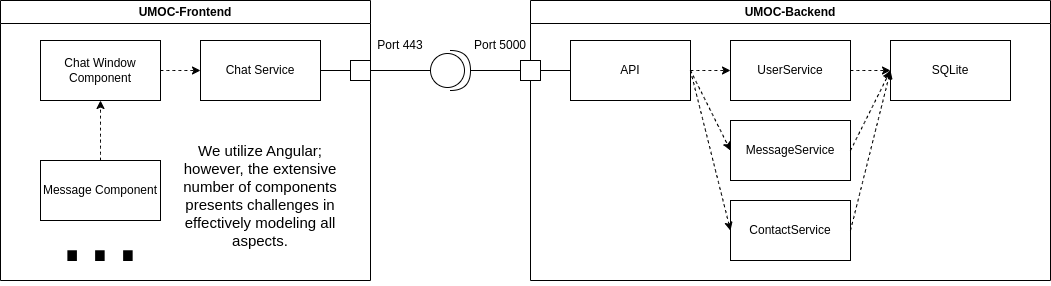

The diagram above was exported from draw.io. Its source (the exported page's mxGraphModel, read from the mxfile embedded in the PNG):
<mxGraphModel dx="3103" dy="1689" grid="1" gridSize="10" guides="1" tooltips="1" connect="1" arrows="1" fold="1" page="0" pageScale="1" pageWidth="850" pageHeight="1100" math="0" shadow="0">
  <root>
    <mxCell id="0" />
    <mxCell id="1" parent="0" />
    <mxCell id="6SvocNzoXoa7-xNE5M5W-27" value="UMOC-Backend" style="swimlane;whiteSpace=wrap;html=1;" vertex="1" parent="1">
      <mxGeometry x="-720" y="-760" width="520" height="280" as="geometry" />
    </mxCell>
    <mxCell id="6SvocNzoXoa7-xNE5M5W-28" value="API" style="rounded=0;whiteSpace=wrap;html=1;" vertex="1" parent="6SvocNzoXoa7-xNE5M5W-27">
      <mxGeometry x="40" y="40" width="120" height="60" as="geometry" />
    </mxCell>
    <mxCell id="6SvocNzoXoa7-xNE5M5W-32" value="UserService" style="rounded=0;whiteSpace=wrap;html=1;" vertex="1" parent="6SvocNzoXoa7-xNE5M5W-27">
      <mxGeometry x="200" y="40" width="120" height="60" as="geometry" />
    </mxCell>
    <mxCell id="6SvocNzoXoa7-xNE5M5W-31" value="MessageService" style="rounded=0;whiteSpace=wrap;html=1;" vertex="1" parent="6SvocNzoXoa7-xNE5M5W-27">
      <mxGeometry x="200" y="120" width="120" height="60" as="geometry" />
    </mxCell>
    <mxCell id="6SvocNzoXoa7-xNE5M5W-30" value="ContactService" style="rounded=0;whiteSpace=wrap;html=1;" vertex="1" parent="6SvocNzoXoa7-xNE5M5W-27">
      <mxGeometry x="200" y="200" width="120" height="60" as="geometry" />
    </mxCell>
    <mxCell id="6SvocNzoXoa7-xNE5M5W-34" value="SQLite" style="rounded=0;whiteSpace=wrap;html=1;" vertex="1" parent="6SvocNzoXoa7-xNE5M5W-27">
      <mxGeometry x="360" y="40" width="120" height="60" as="geometry" />
    </mxCell>
    <mxCell id="6SvocNzoXoa7-xNE5M5W-37" value="" style="html=1;labelBackgroundColor=#ffffff;startArrow=none;startFill=0;startSize=6;endArrow=classic;endFill=1;endSize=6;jettySize=auto;orthogonalLoop=1;strokeWidth=1;dashed=1;fontSize=14;rounded=0;curved=1;entryX=0;entryY=0.5;entryDx=0;entryDy=0;exitX=1;exitY=0.5;exitDx=0;exitDy=0;" edge="1" parent="6SvocNzoXoa7-xNE5M5W-27" source="6SvocNzoXoa7-xNE5M5W-28" target="6SvocNzoXoa7-xNE5M5W-31">
      <mxGeometry width="60" height="60" relative="1" as="geometry">
        <mxPoint x="160" y="150" as="sourcePoint" />
        <mxPoint x="220" y="90" as="targetPoint" />
      </mxGeometry>
    </mxCell>
    <mxCell id="6SvocNzoXoa7-xNE5M5W-39" value="" style="html=1;labelBackgroundColor=#ffffff;startArrow=none;startFill=0;startSize=6;endArrow=classic;endFill=1;endSize=6;jettySize=auto;orthogonalLoop=1;strokeWidth=1;dashed=1;fontSize=14;rounded=0;curved=1;entryX=0;entryY=0.5;entryDx=0;entryDy=0;exitX=1;exitY=0.5;exitDx=0;exitDy=0;" edge="1" parent="6SvocNzoXoa7-xNE5M5W-27" source="6SvocNzoXoa7-xNE5M5W-28" target="6SvocNzoXoa7-xNE5M5W-32">
      <mxGeometry width="60" height="60" relative="1" as="geometry">
        <mxPoint x="160" y="120" as="sourcePoint" />
        <mxPoint x="220" y="60" as="targetPoint" />
      </mxGeometry>
    </mxCell>
    <mxCell id="6SvocNzoXoa7-xNE5M5W-40" value="" style="html=1;labelBackgroundColor=#ffffff;startArrow=none;startFill=0;startSize=6;endArrow=classic;endFill=1;endSize=6;jettySize=auto;orthogonalLoop=1;strokeWidth=1;dashed=1;fontSize=14;rounded=0;curved=1;exitX=1;exitY=0.5;exitDx=0;exitDy=0;entryX=0;entryY=0.5;entryDx=0;entryDy=0;" edge="1" parent="6SvocNzoXoa7-xNE5M5W-27" source="6SvocNzoXoa7-xNE5M5W-28" target="6SvocNzoXoa7-xNE5M5W-30">
      <mxGeometry width="60" height="60" relative="1" as="geometry">
        <mxPoint x="210" y="290" as="sourcePoint" />
        <mxPoint x="270" y="230" as="targetPoint" />
      </mxGeometry>
    </mxCell>
    <mxCell id="6SvocNzoXoa7-xNE5M5W-41" value="" style="html=1;labelBackgroundColor=#ffffff;startArrow=none;startFill=0;startSize=6;endArrow=classic;endFill=1;endSize=6;jettySize=auto;orthogonalLoop=1;strokeWidth=1;dashed=1;fontSize=14;rounded=0;curved=1;entryX=0;entryY=0.5;entryDx=0;entryDy=0;exitX=1;exitY=0.5;exitDx=0;exitDy=0;" edge="1" parent="6SvocNzoXoa7-xNE5M5W-27" source="6SvocNzoXoa7-xNE5M5W-30" target="6SvocNzoXoa7-xNE5M5W-34">
      <mxGeometry width="60" height="60" relative="1" as="geometry">
        <mxPoint x="360" y="230" as="sourcePoint" />
        <mxPoint x="420" y="170" as="targetPoint" />
      </mxGeometry>
    </mxCell>
    <mxCell id="6SvocNzoXoa7-xNE5M5W-42" value="" style="html=1;labelBackgroundColor=#ffffff;startArrow=none;startFill=0;startSize=6;endArrow=classic;endFill=1;endSize=6;jettySize=auto;orthogonalLoop=1;strokeWidth=1;dashed=1;fontSize=14;rounded=0;curved=1;entryX=0;entryY=0.5;entryDx=0;entryDy=0;exitX=1;exitY=0.5;exitDx=0;exitDy=0;" edge="1" parent="6SvocNzoXoa7-xNE5M5W-27" source="6SvocNzoXoa7-xNE5M5W-31" target="6SvocNzoXoa7-xNE5M5W-34">
      <mxGeometry width="60" height="60" relative="1" as="geometry">
        <mxPoint x="370" y="240" as="sourcePoint" />
        <mxPoint x="450" y="190" as="targetPoint" />
      </mxGeometry>
    </mxCell>
    <mxCell id="6SvocNzoXoa7-xNE5M5W-43" value="" style="html=1;labelBackgroundColor=#ffffff;startArrow=none;startFill=0;startSize=6;endArrow=classic;endFill=1;endSize=6;jettySize=auto;orthogonalLoop=1;strokeWidth=1;dashed=1;fontSize=14;rounded=0;curved=1;entryX=0;entryY=0.5;entryDx=0;entryDy=0;exitX=1;exitY=0.5;exitDx=0;exitDy=0;" edge="1" parent="6SvocNzoXoa7-xNE5M5W-27" source="6SvocNzoXoa7-xNE5M5W-32" target="6SvocNzoXoa7-xNE5M5W-34">
      <mxGeometry width="60" height="60" relative="1" as="geometry">
        <mxPoint x="370" y="160" as="sourcePoint" />
        <mxPoint x="450" y="160" as="targetPoint" />
      </mxGeometry>
    </mxCell>
    <mxCell id="6SvocNzoXoa7-xNE5M5W-45" value="" style="whiteSpace=wrap;html=1;aspect=fixed;" vertex="1" parent="6SvocNzoXoa7-xNE5M5W-27">
      <mxGeometry x="-10" y="60" width="20" height="20" as="geometry" />
    </mxCell>
    <mxCell id="6SvocNzoXoa7-xNE5M5W-47" value="" style="endArrow=none;html=1;rounded=0;fontSize=12;startSize=8;endSize=8;curved=1;entryX=0;entryY=0.5;entryDx=0;entryDy=0;exitX=1;exitY=0.5;exitDx=0;exitDy=0;" edge="1" parent="6SvocNzoXoa7-xNE5M5W-27" source="6SvocNzoXoa7-xNE5M5W-45" target="6SvocNzoXoa7-xNE5M5W-28">
      <mxGeometry width="50" height="50" relative="1" as="geometry">
        <mxPoint x="50" y="190" as="sourcePoint" />
        <mxPoint x="100" y="140" as="targetPoint" />
      </mxGeometry>
    </mxCell>
    <mxCell id="6SvocNzoXoa7-xNE5M5W-44" value="" style="shape=providedRequiredInterface;html=1;verticalLabelPosition=bottom;sketch=0;" vertex="1" parent="1">
      <mxGeometry x="-820" y="-710" width="40" height="40" as="geometry" />
    </mxCell>
    <mxCell id="6SvocNzoXoa7-xNE5M5W-46" value="Port 5000" style="text;html=1;align=center;verticalAlign=middle;whiteSpace=wrap;rounded=0;" vertex="1" parent="1">
      <mxGeometry x="-780" y="-730" width="60" height="30" as="geometry" />
    </mxCell>
    <mxCell id="6SvocNzoXoa7-xNE5M5W-48" value="" style="endArrow=none;html=1;rounded=0;fontSize=12;startSize=8;endSize=8;curved=1;entryX=0;entryY=0.5;entryDx=0;entryDy=0;exitX=1;exitY=0.5;exitDx=0;exitDy=0;exitPerimeter=0;" edge="1" parent="1" source="6SvocNzoXoa7-xNE5M5W-44" target="6SvocNzoXoa7-xNE5M5W-45">
      <mxGeometry width="50" height="50" relative="1" as="geometry">
        <mxPoint x="-530" y="-470" as="sourcePoint" />
        <mxPoint x="-480" y="-520" as="targetPoint" />
      </mxGeometry>
    </mxCell>
    <mxCell id="6SvocNzoXoa7-xNE5M5W-49" value="UMOC-Frontend" style="swimlane;whiteSpace=wrap;html=1;" vertex="1" parent="1">
      <mxGeometry x="-1250" y="-760" width="370" height="280" as="geometry" />
    </mxCell>
    <mxCell id="6SvocNzoXoa7-xNE5M5W-50" value="Chat Window Component" style="rounded=0;whiteSpace=wrap;html=1;" vertex="1" parent="6SvocNzoXoa7-xNE5M5W-49">
      <mxGeometry x="40" y="40" width="120" height="60" as="geometry" />
    </mxCell>
    <mxCell id="6SvocNzoXoa7-xNE5M5W-51" value="Chat Service" style="rounded=0;whiteSpace=wrap;html=1;" vertex="1" parent="6SvocNzoXoa7-xNE5M5W-49">
      <mxGeometry x="200" y="40" width="120" height="60" as="geometry" />
    </mxCell>
    <mxCell id="6SvocNzoXoa7-xNE5M5W-56" value="" style="html=1;labelBackgroundColor=#ffffff;startArrow=none;startFill=0;startSize=6;endArrow=classic;endFill=1;endSize=6;jettySize=auto;orthogonalLoop=1;strokeWidth=1;dashed=1;fontSize=14;rounded=0;curved=1;exitX=1;exitY=0.5;exitDx=0;exitDy=0;entryX=0;entryY=0.5;entryDx=0;entryDy=0;" edge="1" parent="6SvocNzoXoa7-xNE5M5W-49" source="6SvocNzoXoa7-xNE5M5W-50">
      <mxGeometry width="60" height="60" relative="1" as="geometry">
        <mxPoint x="80" y="80" as="sourcePoint" />
        <mxPoint x="200" y="70" as="targetPoint" />
      </mxGeometry>
    </mxCell>
    <mxCell id="6SvocNzoXoa7-xNE5M5W-57" value="Message Component" style="rounded=0;whiteSpace=wrap;html=1;" vertex="1" parent="6SvocNzoXoa7-xNE5M5W-49">
      <mxGeometry x="40" y="160" width="120" height="60" as="geometry" />
    </mxCell>
    <mxCell id="6SvocNzoXoa7-xNE5M5W-58" value="" style="html=1;labelBackgroundColor=#ffffff;startArrow=none;startFill=0;startSize=6;endArrow=classic;endFill=1;endSize=6;jettySize=auto;orthogonalLoop=1;strokeWidth=1;dashed=1;fontSize=14;rounded=0;curved=1;exitX=0.5;exitY=0;exitDx=0;exitDy=0;entryX=0.5;entryY=1;entryDx=0;entryDy=0;" edge="1" parent="6SvocNzoXoa7-xNE5M5W-49" source="6SvocNzoXoa7-xNE5M5W-57" target="6SvocNzoXoa7-xNE5M5W-50">
      <mxGeometry width="60" height="60" relative="1" as="geometry">
        <mxPoint x="120" y="170" as="sourcePoint" />
        <mxPoint x="180" y="110" as="targetPoint" />
      </mxGeometry>
    </mxCell>
    <mxCell id="6SvocNzoXoa7-xNE5M5W-59" value="&lt;font style=&quot;font-size: 100px;&quot;&gt;...&lt;/font&gt;" style="text;html=1;align=center;verticalAlign=middle;whiteSpace=wrap;rounded=0;" vertex="1" parent="6SvocNzoXoa7-xNE5M5W-49">
      <mxGeometry x="10" y="185" width="180" height="80" as="geometry" />
    </mxCell>
    <mxCell id="6SvocNzoXoa7-xNE5M5W-60" value="We utilize Angular; however, the extensive number of components presents challenges in effectively modeling all aspects." style="text;html=1;align=center;verticalAlign=middle;whiteSpace=wrap;rounded=0;fontSize=15;" vertex="1" parent="6SvocNzoXoa7-xNE5M5W-49">
      <mxGeometry x="180" y="140" width="160" height="110" as="geometry" />
    </mxCell>
    <mxCell id="6SvocNzoXoa7-xNE5M5W-52" value="" style="whiteSpace=wrap;html=1;aspect=fixed;" vertex="1" parent="6SvocNzoXoa7-xNE5M5W-49">
      <mxGeometry x="350" y="60" width="20" height="20" as="geometry" />
    </mxCell>
    <mxCell id="6SvocNzoXoa7-xNE5M5W-53" value="" style="endArrow=none;html=1;rounded=0;fontSize=12;startSize=8;endSize=8;curved=1;entryX=0;entryY=0.5;entryDx=0;entryDy=0;exitX=1;exitY=0.5;exitDx=0;exitDy=0;" edge="1" parent="6SvocNzoXoa7-xNE5M5W-49" source="6SvocNzoXoa7-xNE5M5W-51" target="6SvocNzoXoa7-xNE5M5W-52">
      <mxGeometry width="50" height="50" relative="1" as="geometry">
        <mxPoint x="280" y="170" as="sourcePoint" />
        <mxPoint x="330" y="120" as="targetPoint" />
      </mxGeometry>
    </mxCell>
    <mxCell id="6SvocNzoXoa7-xNE5M5W-54" value="" style="endArrow=none;html=1;rounded=0;fontSize=12;startSize=8;endSize=8;curved=1;entryX=0;entryY=0.5;entryDx=0;entryDy=0;entryPerimeter=0;exitX=1;exitY=0.5;exitDx=0;exitDy=0;" edge="1" parent="1" source="6SvocNzoXoa7-xNE5M5W-52" target="6SvocNzoXoa7-xNE5M5W-44">
      <mxGeometry width="50" height="50" relative="1" as="geometry">
        <mxPoint x="-960" y="-470" as="sourcePoint" />
        <mxPoint x="-910" y="-520" as="targetPoint" />
      </mxGeometry>
    </mxCell>
    <mxCell id="6SvocNzoXoa7-xNE5M5W-55" value="Port 443" style="text;html=1;align=center;verticalAlign=middle;whiteSpace=wrap;rounded=0;" vertex="1" parent="1">
      <mxGeometry x="-880" y="-730" width="60" height="30" as="geometry" />
    </mxCell>
  </root>
</mxGraphModel>